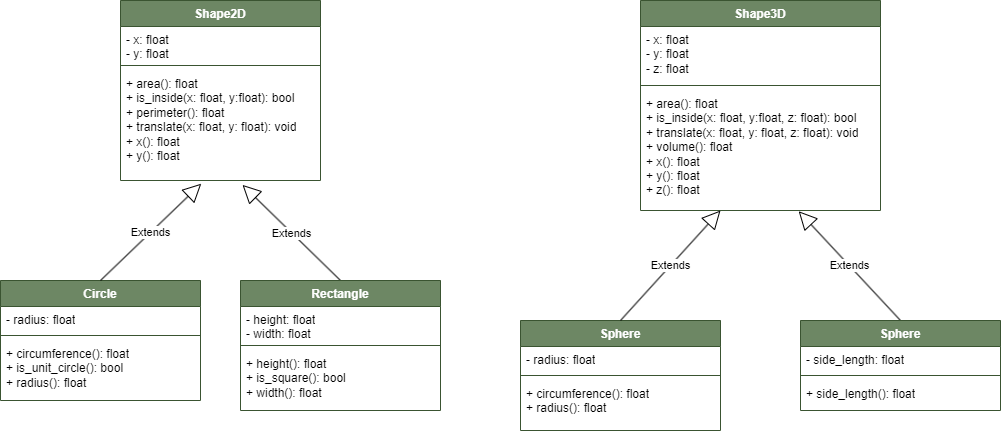

The diagram above was exported from draw.io. Its source (the exported page's mxGraphModel, read from the mxfile embedded in the PNG):
<mxGraphModel dx="1194" dy="814" grid="1" gridSize="10" guides="1" tooltips="1" connect="1" arrows="1" fold="1" page="1" pageScale="1" pageWidth="600" pageHeight="700" math="0" shadow="0">
  <root>
    <mxCell id="0" />
    <mxCell id="1" parent="0" />
    <mxCell id="K_gVSeCoPk0pVRcPI7F1-1" value="Shape2D" style="swimlane;fontStyle=1;align=center;verticalAlign=top;childLayout=stackLayout;horizontal=1;startSize=26;horizontalStack=0;resizeParent=1;resizeParentMax=0;resizeLast=0;collapsible=1;marginBottom=0;whiteSpace=wrap;html=1;fillColor=#6d8764;strokeColor=#3A5431;fontColor=#ffffff;fontSize=12;" parent="1" vertex="1">
      <mxGeometry x="160" y="40" width="200" height="180" as="geometry" />
    </mxCell>
    <mxCell id="K_gVSeCoPk0pVRcPI7F1-2" value="- x: float&lt;br&gt;- y: float" style="text;strokeColor=none;fillColor=none;align=left;verticalAlign=top;spacingLeft=4;spacingRight=4;overflow=hidden;rotatable=0;points=[[0,0.5],[1,0.5]];portConstraint=eastwest;whiteSpace=wrap;html=1;" parent="K_gVSeCoPk0pVRcPI7F1-1" vertex="1">
      <mxGeometry y="26" width="200" height="34" as="geometry" />
    </mxCell>
    <mxCell id="K_gVSeCoPk0pVRcPI7F1-3" value="" style="line;strokeWidth=1;fillColor=none;align=left;verticalAlign=middle;spacingTop=-1;spacingLeft=3;spacingRight=3;rotatable=0;labelPosition=right;points=[];portConstraint=eastwest;strokeColor=inherit;" parent="K_gVSeCoPk0pVRcPI7F1-1" vertex="1">
      <mxGeometry y="60" width="200" height="10" as="geometry" />
    </mxCell>
    <mxCell id="K_gVSeCoPk0pVRcPI7F1-4" value="+ area(): float&lt;br&gt;+ is_inside(x: float, y:float): bool&lt;br&gt;+ perimeter(): float&lt;br&gt;+ translate(x: float, y: float): void&lt;br&gt;+ x(): float&lt;br&gt;+ y(): float" style="text;strokeColor=none;fillColor=none;align=left;verticalAlign=top;spacingLeft=4;spacingRight=4;overflow=hidden;rotatable=0;points=[[0,0.5],[1,0.5]];portConstraint=eastwest;whiteSpace=wrap;html=1;horizontal=1;" parent="K_gVSeCoPk0pVRcPI7F1-1" vertex="1">
      <mxGeometry y="70" width="200" height="110" as="geometry" />
    </mxCell>
    <mxCell id="K_gVSeCoPk0pVRcPI7F1-18" value="Shape3D" style="swimlane;fontStyle=1;align=center;verticalAlign=top;childLayout=stackLayout;horizontal=1;startSize=26;horizontalStack=0;resizeParent=1;resizeParentMax=0;resizeLast=0;collapsible=1;marginBottom=0;whiteSpace=wrap;html=1;fillColor=#6d8764;strokeColor=#3A5431;fontColor=#ffffff;fontSize=12;" parent="1" vertex="1">
      <mxGeometry x="680" y="40" width="240" height="210" as="geometry" />
    </mxCell>
    <mxCell id="K_gVSeCoPk0pVRcPI7F1-19" value="- x: float&lt;br&gt;- y: float&lt;br&gt;- z: float" style="text;strokeColor=none;fillColor=none;align=left;verticalAlign=top;spacingLeft=4;spacingRight=4;overflow=hidden;rotatable=0;points=[[0,0.5],[1,0.5]];portConstraint=eastwest;whiteSpace=wrap;html=1;" parent="K_gVSeCoPk0pVRcPI7F1-18" vertex="1">
      <mxGeometry y="26" width="240" height="54" as="geometry" />
    </mxCell>
    <mxCell id="K_gVSeCoPk0pVRcPI7F1-20" value="" style="line;strokeWidth=1;fillColor=none;align=left;verticalAlign=middle;spacingTop=-1;spacingLeft=3;spacingRight=3;rotatable=0;labelPosition=right;points=[];portConstraint=eastwest;strokeColor=inherit;" parent="K_gVSeCoPk0pVRcPI7F1-18" vertex="1">
      <mxGeometry y="80" width="240" height="10" as="geometry" />
    </mxCell>
    <mxCell id="K_gVSeCoPk0pVRcPI7F1-21" value="+ area(): float&lt;br&gt;+ is_inside(x: float, y:float, z: float): bool&lt;br&gt;+ translate(x: float, y: float, z: float): void&lt;br&gt;+ volume(): float&lt;br&gt;+ x(): float&lt;br&gt;+ y(): float&lt;br&gt;+ z(): float" style="text;strokeColor=none;fillColor=none;align=left;verticalAlign=top;spacingLeft=4;spacingRight=4;overflow=hidden;rotatable=0;points=[[0,0.5],[1,0.5]];portConstraint=eastwest;whiteSpace=wrap;html=1;horizontal=1;" parent="K_gVSeCoPk0pVRcPI7F1-18" vertex="1">
      <mxGeometry y="90" width="240" height="120" as="geometry" />
    </mxCell>
    <mxCell id="K_gVSeCoPk0pVRcPI7F1-22" value="Circle" style="swimlane;fontStyle=1;align=center;verticalAlign=top;childLayout=stackLayout;horizontal=1;startSize=26;horizontalStack=0;resizeParent=1;resizeParentMax=0;resizeLast=0;collapsible=1;marginBottom=0;whiteSpace=wrap;html=1;fillColor=#6d8764;strokeColor=#3A5431;fontColor=#ffffff;fontSize=12;" parent="1" vertex="1">
      <mxGeometry x="40" y="320" width="200" height="120" as="geometry" />
    </mxCell>
    <mxCell id="K_gVSeCoPk0pVRcPI7F1-23" value="- radius: float" style="text;strokeColor=none;fillColor=none;align=left;verticalAlign=top;spacingLeft=4;spacingRight=4;overflow=hidden;rotatable=0;points=[[0,0.5],[1,0.5]];portConstraint=eastwest;whiteSpace=wrap;html=1;" parent="K_gVSeCoPk0pVRcPI7F1-22" vertex="1">
      <mxGeometry y="26" width="200" height="24" as="geometry" />
    </mxCell>
    <mxCell id="K_gVSeCoPk0pVRcPI7F1-24" value="" style="line;strokeWidth=1;fillColor=none;align=left;verticalAlign=middle;spacingTop=-1;spacingLeft=3;spacingRight=3;rotatable=0;labelPosition=right;points=[];portConstraint=eastwest;strokeColor=inherit;" parent="K_gVSeCoPk0pVRcPI7F1-22" vertex="1">
      <mxGeometry y="50" width="200" height="10" as="geometry" />
    </mxCell>
    <mxCell id="K_gVSeCoPk0pVRcPI7F1-25" value="+ circumference(): float&lt;br&gt;+ is_unit_circle(): bool&lt;br&gt;+ radius(): float" style="text;strokeColor=none;fillColor=none;align=left;verticalAlign=top;spacingLeft=4;spacingRight=4;overflow=hidden;rotatable=0;points=[[0,0.5],[1,0.5]];portConstraint=eastwest;whiteSpace=wrap;html=1;horizontal=1;" parent="K_gVSeCoPk0pVRcPI7F1-22" vertex="1">
      <mxGeometry y="60" width="200" height="60" as="geometry" />
    </mxCell>
    <mxCell id="K_gVSeCoPk0pVRcPI7F1-30" value="Extends" style="endArrow=block;endSize=16;endFill=0;html=1;rounded=0;entryX=0.61;entryY=1.04;entryDx=0;entryDy=0;entryPerimeter=0;exitX=0.5;exitY=0;exitDx=0;exitDy=0;" parent="1" target="K_gVSeCoPk0pVRcPI7F1-4" edge="1">
      <mxGeometry width="160" relative="1" as="geometry">
        <mxPoint x="380" y="320" as="sourcePoint" />
        <mxPoint x="580" y="318.82" as="targetPoint" />
      </mxGeometry>
    </mxCell>
    <mxCell id="K_gVSeCoPk0pVRcPI7F1-32" value="Extends" style="endArrow=block;endSize=16;endFill=0;html=1;rounded=0;entryX=0.404;entryY=1.029;entryDx=0;entryDy=0;entryPerimeter=0;exitX=0.5;exitY=0;exitDx=0;exitDy=0;" parent="1" source="K_gVSeCoPk0pVRcPI7F1-22" target="K_gVSeCoPk0pVRcPI7F1-4" edge="1">
      <mxGeometry width="160" relative="1" as="geometry">
        <mxPoint x="100" y="318.82" as="sourcePoint" />
        <mxPoint x="260" y="318.82" as="targetPoint" />
      </mxGeometry>
    </mxCell>
    <mxCell id="K_gVSeCoPk0pVRcPI7F1-33" value="Sphere" style="swimlane;fontStyle=1;align=center;verticalAlign=top;childLayout=stackLayout;horizontal=1;startSize=26;horizontalStack=0;resizeParent=1;resizeParentMax=0;resizeLast=0;collapsible=1;marginBottom=0;whiteSpace=wrap;html=1;fillColor=#6d8764;strokeColor=#3A5431;fontColor=#ffffff;fontSize=12;" parent="1" vertex="1">
      <mxGeometry x="560" y="360" width="200" height="110" as="geometry" />
    </mxCell>
    <mxCell id="K_gVSeCoPk0pVRcPI7F1-34" value="- radius: float" style="text;strokeColor=none;fillColor=none;align=left;verticalAlign=top;spacingLeft=4;spacingRight=4;overflow=hidden;rotatable=0;points=[[0,0.5],[1,0.5]];portConstraint=eastwest;whiteSpace=wrap;html=1;" parent="K_gVSeCoPk0pVRcPI7F1-33" vertex="1">
      <mxGeometry y="26" width="200" height="24" as="geometry" />
    </mxCell>
    <mxCell id="K_gVSeCoPk0pVRcPI7F1-35" value="" style="line;strokeWidth=1;fillColor=none;align=left;verticalAlign=middle;spacingTop=-1;spacingLeft=3;spacingRight=3;rotatable=0;labelPosition=right;points=[];portConstraint=eastwest;strokeColor=inherit;" parent="K_gVSeCoPk0pVRcPI7F1-33" vertex="1">
      <mxGeometry y="50" width="200" height="10" as="geometry" />
    </mxCell>
    <mxCell id="K_gVSeCoPk0pVRcPI7F1-36" value="+ circumference(): float&lt;br&gt;+ radius(): float" style="text;strokeColor=none;fillColor=none;align=left;verticalAlign=top;spacingLeft=4;spacingRight=4;overflow=hidden;rotatable=0;points=[[0,0.5],[1,0.5]];portConstraint=eastwest;whiteSpace=wrap;html=1;horizontal=1;" parent="K_gVSeCoPk0pVRcPI7F1-33" vertex="1">
      <mxGeometry y="60" width="200" height="50" as="geometry" />
    </mxCell>
    <mxCell id="K_gVSeCoPk0pVRcPI7F1-42" value="Extends" style="endArrow=block;endSize=16;endFill=0;html=1;rounded=0;exitX=0.5;exitY=0;exitDx=0;exitDy=0;" parent="1" source="K_gVSeCoPk0pVRcPI7F1-33" edge="1">
      <mxGeometry width="160" relative="1" as="geometry">
        <mxPoint x="850" y="290" as="sourcePoint" />
        <mxPoint x="760" y="250" as="targetPoint" />
      </mxGeometry>
    </mxCell>
    <mxCell id="K_gVSeCoPk0pVRcPI7F1-43" value="Extends" style="endArrow=block;endSize=16;endFill=0;html=1;rounded=0;exitX=0.5;exitY=0;exitDx=0;exitDy=0;entryX=0.659;entryY=1.006;entryDx=0;entryDy=0;entryPerimeter=0;" parent="1" target="K_gVSeCoPk0pVRcPI7F1-21" edge="1">
      <mxGeometry width="160" relative="1" as="geometry">
        <mxPoint x="940" y="360.0000000000001" as="sourcePoint" />
        <mxPoint x="1130" y="390" as="targetPoint" />
      </mxGeometry>
    </mxCell>
    <mxCell id="FoM34TNw-Wh-276lWeG2-2" value="Rectangle" style="swimlane;fontStyle=1;align=center;verticalAlign=top;childLayout=stackLayout;horizontal=1;startSize=26;horizontalStack=0;resizeParent=1;resizeParentMax=0;resizeLast=0;collapsible=1;marginBottom=0;whiteSpace=wrap;html=1;fillColor=#6d8764;strokeColor=#3A5431;fontColor=#ffffff;fontSize=12;" parent="1" vertex="1">
      <mxGeometry x="280" y="320" width="200" height="130" as="geometry" />
    </mxCell>
    <mxCell id="FoM34TNw-Wh-276lWeG2-3" value="- height: float&lt;br&gt;- width: float&lt;br&gt;" style="text;strokeColor=none;fillColor=none;align=left;verticalAlign=top;spacingLeft=4;spacingRight=4;overflow=hidden;rotatable=0;points=[[0,0.5],[1,0.5]];portConstraint=eastwest;whiteSpace=wrap;html=1;" parent="FoM34TNw-Wh-276lWeG2-2" vertex="1">
      <mxGeometry y="26" width="200" height="34" as="geometry" />
    </mxCell>
    <mxCell id="FoM34TNw-Wh-276lWeG2-4" value="" style="line;strokeWidth=1;fillColor=none;align=left;verticalAlign=middle;spacingTop=-1;spacingLeft=3;spacingRight=3;rotatable=0;labelPosition=right;points=[];portConstraint=eastwest;strokeColor=inherit;" parent="FoM34TNw-Wh-276lWeG2-2" vertex="1">
      <mxGeometry y="60" width="200" height="10" as="geometry" />
    </mxCell>
    <mxCell id="FoM34TNw-Wh-276lWeG2-5" value="+ height(): float&lt;br&gt;+ is_square(): bool&lt;br&gt;+ width(): float" style="text;strokeColor=none;fillColor=none;align=left;verticalAlign=top;spacingLeft=4;spacingRight=4;overflow=hidden;rotatable=0;points=[[0,0.5],[1,0.5]];portConstraint=eastwest;whiteSpace=wrap;html=1;horizontal=1;" parent="FoM34TNw-Wh-276lWeG2-2" vertex="1">
      <mxGeometry y="70" width="200" height="60" as="geometry" />
    </mxCell>
    <mxCell id="FoM34TNw-Wh-276lWeG2-6" value="Sphere" style="swimlane;fontStyle=1;align=center;verticalAlign=top;childLayout=stackLayout;horizontal=1;startSize=26;horizontalStack=0;resizeParent=1;resizeParentMax=0;resizeLast=0;collapsible=1;marginBottom=0;whiteSpace=wrap;html=1;fillColor=#6d8764;strokeColor=#3A5431;fontColor=#ffffff;fontSize=12;" parent="1" vertex="1">
      <mxGeometry x="840" y="360" width="200" height="90" as="geometry" />
    </mxCell>
    <mxCell id="FoM34TNw-Wh-276lWeG2-7" value="- side_length: float" style="text;strokeColor=none;fillColor=none;align=left;verticalAlign=top;spacingLeft=4;spacingRight=4;overflow=hidden;rotatable=0;points=[[0,0.5],[1,0.5]];portConstraint=eastwest;whiteSpace=wrap;html=1;" parent="FoM34TNw-Wh-276lWeG2-6" vertex="1">
      <mxGeometry y="26" width="200" height="24" as="geometry" />
    </mxCell>
    <mxCell id="FoM34TNw-Wh-276lWeG2-8" value="" style="line;strokeWidth=1;fillColor=none;align=left;verticalAlign=middle;spacingTop=-1;spacingLeft=3;spacingRight=3;rotatable=0;labelPosition=right;points=[];portConstraint=eastwest;strokeColor=inherit;" parent="FoM34TNw-Wh-276lWeG2-6" vertex="1">
      <mxGeometry y="50" width="200" height="10" as="geometry" />
    </mxCell>
    <mxCell id="FoM34TNw-Wh-276lWeG2-9" value="+ side_length(): float" style="text;strokeColor=none;fillColor=none;align=left;verticalAlign=top;spacingLeft=4;spacingRight=4;overflow=hidden;rotatable=0;points=[[0,0.5],[1,0.5]];portConstraint=eastwest;whiteSpace=wrap;html=1;horizontal=1;" parent="FoM34TNw-Wh-276lWeG2-6" vertex="1">
      <mxGeometry y="60" width="200" height="30" as="geometry" />
    </mxCell>
  </root>
</mxGraphModel>